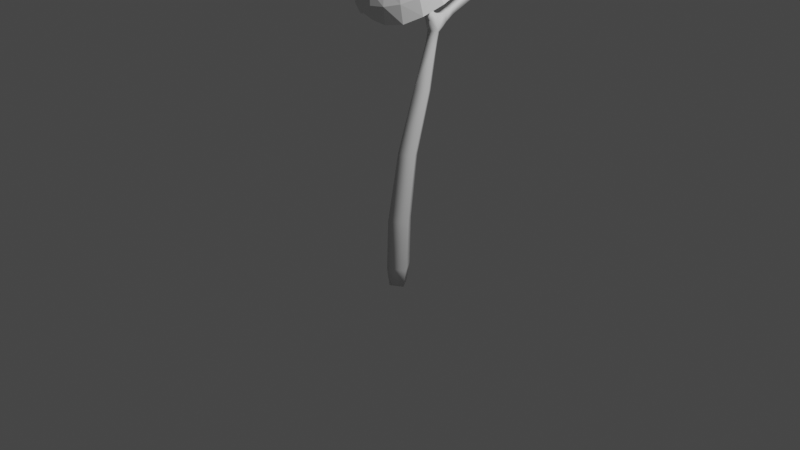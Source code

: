 # Source: tree4.blend  (saved by Blender 3.2.14; exported with 4.5.12 LTS)
import bpy
from mathutils import Matrix  # noqa: F401  (used for matrix-valued properties, if any)

bpy.ops.wm.read_factory_settings(use_empty=True)
scene = bpy.context.scene
scene.name = 'Scene'

# ---- collections
col_collection = bpy.data.collections.new('Collection'); scene.collection.children.link(col_collection)

# ---- materials (node trees are filled in below, after node groups)
mat_trunk = bpy.data.materials.new('Trunk')
mat_trunk.use_transparent_shadow = False
mat_leaves = bpy.data.materials.new('Leaves')
mat_leaves.use_transparent_shadow = False

# ---- material node trees
mat_trunk.use_nodes = True; mat_trunk.node_tree.nodes.clear()
_N = mat_trunk.node_tree.nodes; _L = mat_trunk.node_tree.links
n0 = _N.new('ShaderNodeBsdfPrincipled'); n0.name = 'Principled BSDF'; n0.location = (10, 300)
n0.distribution = 'GGX'
n0.subsurface_method = 'RANDOM_WALK_SKIN'
n0.inputs[3].default_value = 1.45
n0.inputs[27].default_value = (0.0, 0.0, 0.0, 1.0)
n0.inputs[28].default_value = 1.0
n1 = _N.new('ShaderNodeOutputMaterial'); n1.name = 'Material Output'; n1.location = (300, 300)
_L.new(n0.outputs[0], n1.inputs[0])
n1.is_active_output = True
mat_leaves.use_nodes = True; mat_leaves.node_tree.nodes.clear()
_N = mat_leaves.node_tree.nodes; _L = mat_leaves.node_tree.links
n0 = _N.new('ShaderNodeBsdfPrincipled'); n0.name = 'Principled BSDF'; n0.location = (10, 300)
n0.distribution = 'GGX'
n0.subsurface_method = 'RANDOM_WALK_SKIN'
n0.inputs[3].default_value = 1.45
n0.inputs[27].default_value = (0.0, 0.0, 0.0, 1.0)
n0.inputs[28].default_value = 1.0
n1 = _N.new('ShaderNodeOutputMaterial'); n1.name = 'Material Output'; n1.location = (300, 300)
_L.new(n0.outputs[0], n1.inputs[0])
n1.is_active_output = True

# ---- world
world_world = bpy.data.worlds.new('World'); scene.world = world_world
world_world.use_nodes = True; world_world.node_tree.nodes.clear()
_N = world_world.node_tree.nodes; _L = world_world.node_tree.links
n0 = _N.new('ShaderNodeOutputWorld'); n0.name = 'World Output'; n0.location = (300, 300)
n1 = _N.new('ShaderNodeBackground'); n1.name = 'Background'; n1.location = (10, 300)
n1.inputs[0].default_value = (0.05088, 0.05088, 0.05088, 1.0)
_L.new(n1.outputs[0], n0.inputs[0])
n0.is_active_output = True
world_world.color = (0.05088, 0.05088, 0.05088)
world_world.use_sun_shadow = False
world_world.sun_shadow_jitter_overblur = 0.0

# ---- cameras
cam_camera = bpy.data.cameras.new('Camera')
cam_camera.clip_end = 100.0
cam_camera.ortho_scale = 7.314

# ---- lights
light_light = bpy.data.lights.new('Light', 'POINT')
light_light.transmission_factor = 0.0
light_light.energy = 1000.0
light_light.shadow_soft_size = 0.1
light_light.shadow_maximum_resolution = 0.006
light_light.use_absolute_resolution = True

# ---- meshes
me_plane = bpy.data.meshes.new('Plane')
me_plane.from_pydata([(0.02442, 0.1403, -0.01566), (0.134, -0.01876, -0.002928), (-0.02569, -0.1278, 0.007478), (-0.1353, 0.03123, -0.005258), (0.02138, 0.2285, 0.6525), (0.1152, 0.09591, 0.6845), (-0.02138, 0.004815, 0.7064), (-0.1152, 0.1374, 0.6745), (0.01843, 0.4077, 1.278), (0.09929, 0.2948, 1.311), (-0.01843, 0.2172, 1.334), (-0.09929, 0.3301, 1.301), (0.01729, 0.148, 2.299), (-0.01729, 0.148, 2.299), (-0.01729, 0.174, 2.322), (0.01729, 0.174, 2.322), (-0.0175, 1.503, 2.574), (0.0175, 1.503, 2.574), (0.0175, 1.48, 2.6), (-0.0175, 1.48, 2.6), (0.3309, 2.059, 2.106), (0.3454, 2.045, 2.106), (0.3462, 2.045, 2.126), (0.3316, 2.06, 2.126), (-0.2038, 2.033, 2.074), (-0.1861, 2.044, 2.074), (-0.1876, 2.047, 2.095), (-0.2054, 2.036, 2.095), (0.008606, 0.09479, -0.7448), (0.0915, -0.0262, -0.7448), (-0.02947, -0.1091, -0.7423), (-0.1124, 0.01191, -0.7423), (0.01238, 0.4919, 1.724), (0.06667, 0.4154, 1.744), (-0.01238, 0.3629, 1.758), (-0.06667, 0.4394, 1.738), (0.009916, 0.5297, 1.838), (0.0662, 0.446, 1.874), (-0.009916, 0.3833, 1.877), (-0.06649, 0.4726, 1.867), (-0.03953, 0.5858, 1.932), (0.04223, 0.5811, 1.936), (0.03702, 0.5557, 2.028), (-0.04405, 0.5465, 2.016), (-0.03675, 0.6852, 1.994), (0.03675, 0.6852, 1.994), (0.03675, 0.656, 2.061), (-0.03675, 0.656, 2.061), (-0.04206, 1.012, 2.128), (0.04206, 1.012, 2.128), (0.03698, 0.9636, 2.201), (-0.03698, 0.9636, 2.201), (0.03607, 0.374, 1.99), (-0.03895, 0.3795, 1.991), (-0.0341, 0.4361, 2.058), (0.04105, 0.4392, 2.043), (0.03062, 0.3223, 2.079), (-0.03062, 0.3223, 2.079), (-0.03062, 0.3684, 2.12), (0.03062, 0.3684, 2.12), (0.02433, 0.177, 2.255), (-0.02433, 0.177, 2.255), (-0.02433, 0.2136, 2.287), (0.02433, 0.2136, 2.287), (-0.03517, 1.175, 2.144), (0.03517, 1.175, 2.144), (0.04277, 1.185, 2.234), (-0.04277, 1.185, 2.234), (-0.0333, 1.287, 2.145), (0.0333, 1.287, 2.145), (0.03327, 1.292, 2.211), (-0.03327, 1.292, 2.211), (-0.03323, 1.636, 2.121), (0.0258, 1.653, 2.114), (0.03702, 1.652, 2.177), (-0.02787, 1.654, 2.176), (0.03474, 1.114, 2.297), (-0.03474, 1.114, 2.297), (-0.03233, 1.246, 2.319), (0.03233, 1.246, 2.319), (0.0323, 1.202, 2.367), (-0.0323, 1.202, 2.367), (-0.0245, 1.469, 2.534), (0.0245, 1.469, 2.534), (0.0245, 1.436, 2.57), (-0.0245, 1.436, 2.57), (0.03856, 1.776, 2.108), (0.07331, 1.752, 2.111), (0.08241, 1.749, 2.161), (0.03297, 1.78, 2.168), (0.0925, 1.833, 2.112), (0.123, 1.803, 2.112), (0.1246, 1.805, 2.155), (0.09413, 1.835, 2.155), (0.3053, 2.039, 2.103), (0.3257, 2.019, 2.103), (0.3268, 2.02, 2.132), (0.3064, 2.04, 2.132), (-0.05597, 1.748, 2.106), (-0.00734, 1.773, 2.102), (-0.0125, 1.778, 2.16), (-0.05886, 1.77, 2.156), (-0.09275, 1.825, 2.099), (-0.05726, 1.846, 2.099), (-0.06037, 1.852, 2.14), (-0.09586, 1.831, 2.14), (-0.1903, 2.002, 2.075), (-0.1651, 2.017, 2.075), (-0.1673, 2.021, 2.104), (-0.1925, 2.006, 2.104), (0.0178, 0.1307, -0.5424), (0.1283, -0.0306, -0.5424), (-0.03297, -0.1411, -0.5391), (-0.1435, 0.02021, -0.5391), (0.05014, 2.283, 1.965), (-0.01699, 2.134, 1.928), (-0.0789, 2.37, 1.934), (0.1286, 2.53, 2.188), (0.2961, 2.501, 2.206), (0.1328, 2.649, 2.049), (0.274, 2.596, 2.071), (-0.03265, 2.264, 2.409), (0.1385, 2.387, 2.302), (-0.03159, 2.402, 2.284), (0.2594, 2.546, 1.933), (0.3669, 2.468, 1.993), (0.2423, 2.346, 2.037), (0.3752, 2.517, 2.071), (0.3153, 2.365, 2.302), (0.4747, 2.323, 2.239), (0.1607, 2.199, 2.012), (0.434, 2.442, 2.163), (0.4499, 2.373, 2.054), (0.5219, 2.268, 2.113), (0.3338, 2.267, 2.089), (0.1464, 2.244, 2.407), (0.2608, 2.119, 2.069), (0.5656, 2.122, 2.153), (0.5018, 2.098, 2.101), (0.4248, 2.185, 2.111), (0.3704, 2.044, 2.098), (0.4801, 2.167, 2.29), (0.3211, 2.209, 2.368), (0.316, 2.048, 2.42), (0.5803, 1.964, 2.18), (0.4464, 1.847, 2.353), (0.5367, 1.804, 2.22), (-0.03959, 2.1, 2.489), (0.1428, 2.083, 2.479), (0.2258, 1.973, 2.023), (0.05605, 1.893, 1.939), (0.1132, 2.045, 1.954), (0.2791, 1.8, 2.113), (0.1758, 1.829, 2.009), (0.3318, 1.917, 2.112), (0.4455, 1.654, 2.254), (0.3783, 1.717, 2.186), (0.254, 1.725, 2.448), (0.3845, 1.69, 2.359), (0.1292, 1.728, 2.088), (0.2581, 1.622, 2.216), (0.1021, 1.636, 2.176), (-0.004372, 1.801, 2.048), (0.2019, 1.607, 2.423), (0.2701, 1.541, 2.349), (-0.2063, 2.261, 2.372), (0.2907, 1.541, 2.269), (0.08872, 1.431, 2.325), (0.0983, 1.517, 2.237), (0.06927, 1.576, 2.434), (-0.0415, 1.692, 2.15), (-0.07137, 1.549, 2.213), (-0.1384, 1.885, 2.024), (-0.09837, 1.407, 2.292), (-0.09246, 1.569, 2.425), (-0.1782, 1.776, 2.143), (-0.2235, 1.621, 2.205), (-0.2148, 2.101, 2.448), (-0.2248, 1.93, 2.482), (-0.07148, 1.744, 2.497), (-0.05315, 1.923, 2.517), (-0.2364, 1.757, 2.472), (-0.2567, 1.589, 2.407), (-0.4038, 1.649, 2.371), (-0.3198, 1.866, 2.118), (-0.3603, 1.718, 2.193), (-0.4227, 1.554, 2.236), (-0.3904, 1.939, 2.433), (-0.3904, 1.789, 2.441), (-0.5289, 1.66, 2.204), (-0.3802, 2.089, 2.383), (-0.5675, 1.948, 2.369), (-0.5108, 1.817, 2.4), (-0.4943, 1.806, 2.131), (-0.5486, 2.072, 2.323), (-0.2812, 1.965, 1.997), (-0.0845, 1.991, 1.921), (-0.4325, 2.035, 1.935), (-0.4747, 1.932, 2.046), (-0.6806, 2.119, 2.115), (-0.6707, 1.982, 2.2), (-0.6396, 1.961, 1.943), (-0.6409, 1.846, 2.057), (-0.3715, 2.235, 2.301), (-0.545, 2.209, 2.244), (-0.5321, 2.352, 2.145), (-0.6563, 2.249, 2.01), (-0.2255, 2.085, 1.924), (-0.3648, 2.166, 1.887), (-0.5925, 2.097, 1.838), (-0.5896, 2.353, 1.9), (-0.475, 2.249, 1.826), (-0.3623, 2.38, 2.196), (-0.5081, 2.489, 1.99), (-0.4067, 2.409, 1.805), (-0.2947, 2.321, 1.902), (-0.3591, 2.534, 2.074), (-0.196, 2.548, 2.124), (-0.3424, 2.601, 1.871), (-0.1874, 2.663, 1.978), (-0.1282, 2.608, 1.824), (-0.1537, 2.223, 1.916), (-0.208, 2.466, 1.875), (-0.02701, 2.667, 2.021), (0.1324, 2.617, 1.886), (-0.00619, 2.664, 1.899), (0.01205, 2.511, 1.919), (-0.2799, 1.456, 2.264), (-0.5286, 1.734, 2.325), (0.09732, 1.739, 2.489), (-0.6196, 1.839, 2.268), (0.295, 1.886, 2.451), (0.1252, 1.912, 2.508), (0.1367, 2.428, 1.977), (-0.6125, 1.773, 2.178), (-0.03346, 2.544, 2.158), (-0.1975, 2.398, 2.246), (0.4896, 1.983, 2.118), (0.4698, 2.005, 2.32), (0.2278, 1.709, 2.127), (0.4745, 1.826, 2.122), (-0.3567, 1.191, 2.513), (-0.4607, 1.214, 2.537), (-0.3287, 1.324, 2.54), (-0.3549, 1.09, 2.636), (-0.2228, 1.065, 2.656), (-0.2451, 1.187, 2.689), (-0.2105, 1.278, 2.464), (-0.08928, 1.234, 2.392), (-0.04696, 1.36, 2.36), (-0.3925, 1.206, 2.657), (-0.2673, 1.303, 2.706), (-0.4006, 1.343, 2.672), (-0.4498, 1.366, 2.552), (-0.1654, 1.405, 2.453), (-0.1161, 1.178, 2.724), (-0.1408, 1.305, 2.745), (-0.2579, 1.402, 2.715), (-0.1675, 1.425, 2.73), (-0.2805, 1.463, 2.532), (-0.3275, 1.476, 2.673), (-0.3849, 1.515, 2.561), (-0.01345, 1.321, 2.765), (0.008291, 1.185, 2.736), (-0.2487, 1.608, 2.485), (-0.1112, 1.526, 2.449), (0.009796, 1.487, 2.382), (-0.139, 1.666, 2.603), (-0.16, 1.701, 2.475), (0.03934, 1.738, 2.488), (-0.03657, 1.636, 2.459), (-0.09025, 1.571, 2.693), (-0.0457, 1.453, 2.748), (-0.05153, 1.729, 2.528), (-0.0219, 1.688, 2.603), (0.0743, 1.594, 2.445), (0.1453, 1.715, 2.484), (0.08224, 1.47, 2.733), (0.03065, 1.589, 2.685), (0.1882, 1.546, 2.443), (0.2038, 1.483, 2.677), (0.1446, 1.591, 2.647), (0.1649, 1.679, 2.553), (0.2432, 1.607, 2.564), (0.1162, 1.338, 2.744), (0.2664, 1.648, 2.45), (0.3091, 1.502, 2.585), (0.2642, 1.398, 2.462), (0.2734, 1.489, 2.442), (0.3558, 1.373, 2.601), (0.3669, 1.526, 2.45), (0.372, 1.232, 2.603), (0.4068, 1.38, 2.458), (0.3859, 1.245, 2.467), (0.09164, 1.319, 2.419), (0.2312, 1.279, 2.476), (0.1922, 1.159, 2.452), (0.05271, 1.203, 2.398), (0.2775, 0.9703, 2.52), (0.3462, 1.115, 2.433), (0.3544, 1.09, 2.567), (0.2673, 1.098, 2.662), (0.134, 1.204, 2.717), (0.142, 1.078, 2.671), (0.2731, 1.001, 2.391), (0.1355, 1.059, 2.395), (0.2473, 0.9931, 2.616), (0.174, 0.895, 2.508), (0.184, 0.9077, 2.396), (0.05227, 0.8467, 2.481), (0.06432, 0.9481, 2.364), (0.1552, 0.9552, 2.624), (0.02074, 1.056, 2.671), (-0.08139, 0.8417, 2.47), (-0.05363, 0.9508, 2.416), (0.000605, 1.081, 2.403), (-0.1009, 1.048, 2.664), (-0.09556, 0.9063, 2.606), (-0.2199, 0.8774, 2.524), (-0.1838, 0.9592, 2.442), (-0.1267, 1.102, 2.445), (-0.3081, 0.9904, 2.468), (-0.2457, 1.141, 2.486), (-0.2155, 0.9473, 2.613), (-0.3109, 0.9918, 2.609), (-0.3454, 0.9595, 2.547), (-0.418, 1.073, 2.556), (-0.3862, 1.086, 2.479), (0.2403, 1.354, 2.686), (0.265, 1.222, 2.689), (-0.2099, 1.535, 2.681), (-0.2607, 1.614, 2.597), (0.08706, 1.683, 2.589), (0.03295, 0.9245, 2.614), (0.1313, 1.435, 2.438), (-0.1502, 0.4625, 2.664), (-0.1302, 0.6282, 2.687), (-0.3048, 0.4694, 2.632), (-0.2919, 0.6371, 2.655), (-0.1791, 0.4581, 2.305), (-0.2779, 0.5585, 2.426), (-0.02413, 0.4853, 2.395), (-0.2436, 0.7496, 2.522), (-0.1075, 0.7204, 2.604), (-0.129, 0.605, 2.485), (0.04021, 0.582, 2.679), (0.02964, 0.6806, 2.541), (-0.09427, 0.3626, 2.174), (0.06563, 0.3981, 2.261), (0.009292, 0.4276, 2.666), (-0.1711, 0.3069, 2.649), (-0.01187, 0.2764, 2.651), (0.1459, 0.5751, 2.48), (0.1994, 0.5183, 2.601), (0.1616, 0.3757, 2.613), (0.1354, 0.2237, 2.601), (0.2112, 0.4411, 2.365), (0.4032, 0.3597, 2.326), (0.2697, 0.3026, 2.274), (0.2905, 0.3331, 2.519), (0.2577, 0.1736, 2.505), (0.3759, 0.2772, 2.426), (0.3567, 0.1429, 2.388), (0.4044, 0.1792, 2.253), (0.09023, 0.08382, 2.563), (0.1956, 0.02654, 2.46), (0.2828, -0.01325, 2.326), (0.2954, 0.1981, 2.235), (0.2105, 0.1091, 2.185), (0.1411, 0.2672, 2.175), (-0.07271, 0.04704, 2.568), (0.003864, -0.0187, 2.513), (-0.03729, 0.1455, 2.617), (-0.196, 0.1656, 2.616), (0.3352, -0.01283, 2.162), (0.1973, -0.1358, 2.083), (0.08014, 0.03296, 2.152), (-0.1846, 0.03229, 2.545), (-0.1188, -0.0695, 2.469), (-0.04692, -0.1527, 2.364), (-0.1884, -0.1963, 2.343), (0.0109, -0.2074, 2.224), (-0.1432, -0.2337, 2.21), (-0.1701, 0.1287, 2.173), (-0.07654, -0.03158, 2.157), (0.01965, -0.1959, 2.052), (-0.1369, -0.2089, 2.073), (-0.2543, -0.09308, 2.435), (-0.3112, 0.03339, 2.5), (-0.3321, -0.2087, 2.316), (-0.3907, -0.0995, 2.393), (-0.4325, -0.1699, 2.269), (-0.424, -0.1681, 2.167), (-0.3845, -0.1372, 2.067), (-0.292, -0.2284, 2.193), (-0.4478, 0.0332, 2.439), (-0.4847, -0.007207, 2.06), (-0.2435, -0.08136, 2.146), (-0.339, 0.0624, 2.157), (-0.5152, -0.09154, 2.321), (-0.3349, 0.1705, 2.561), (-0.5454, -0.06671, 2.179), (-0.6411, 0.06306, 2.21), (-0.5689, 0.1457, 2.072), (-0.4058, 0.2116, 2.131), (-0.2485, 0.2803, 2.174), (-0.5902, 0.0266, 2.366), (-0.4773, 0.1722, 2.485), (-0.6322, 0.1713, 2.411), (-0.6315, 0.2909, 2.134), (-0.4784, 0.3212, 2.224), (-0.4773, 0.3116, 2.536), (-0.635, 0.3223, 2.463), (-0.6971, 0.2127, 2.264), (-0.6964, 0.37, 2.325), (-0.6496, 0.4161, 2.225), (-0.323, 0.3138, 2.6), (-0.5428, 0.439, 2.305), (-0.3317, 0.3995, 2.263), (-0.459, 0.4559, 2.582), (-0.6152, 0.4709, 2.506), (-0.6348, 0.5379, 2.357), (-0.5213, 0.639, 2.413), (-0.4168, 0.5009, 2.374), (-0.5456, 0.5929, 2.52), (-0.39, 0.7098, 2.474), (-0.4362, 0.6133, 2.607), (0.1584, -0.1327, 2.262), (0.08776, -0.08678, 2.407), (-0.01289, 0.2011, 2.16), (0.3329, 0.4906, 2.451), (-0.2735, -0.2001, 2.107)], [], [(46, 42, 41, 45), (81, 78, 67, 77), (3, 7, 4, 0), (2, 6, 7, 3), (37, 38, 34, 33), (56, 57, 53, 52), (40, 41, 36), (59, 56, 52, 55), (41, 37, 36), (71, 68, 64, 67), (1, 5, 6, 2), (68, 69, 65, 64), (53, 39, 38), (52, 37, 55), (111, 110, 0, 1), (44, 45, 41, 40), (35, 39, 36, 32), (113, 31, 30, 112), (112, 111, 1, 2), (1, 0, 4, 5), (32, 36, 37, 33), (113, 112, 2, 3), (64, 48, 67), (44, 47, 51, 48), (46, 50, 51, 47), (65, 49, 48, 64), (49, 65, 66), (77, 67, 48, 51), (110, 113, 3, 0), (101, 75, 100), (99, 72, 98), (91, 92, 88, 87), (45, 49, 50, 46), (7, 6, 10, 11), (110, 28, 31, 113), (30, 31, 28, 29), (24, 25, 107, 106), (25, 24, 27, 26), (25, 26, 108, 107), (21, 22, 96, 95), (20, 23, 22, 21), (41, 42, 37), (102, 103, 99, 98), (79, 80, 76, 66), (58, 59, 55, 54), (49, 66, 76, 50), (43, 54, 55, 42), (112, 30, 29, 111), (12, 13, 61, 60), (105, 101, 100, 104), (80, 81, 77, 76), (18, 19, 85, 84), (72, 73, 69, 68), (50, 76, 77, 51), (93, 90, 86, 89), (19, 16, 82, 85), (103, 104, 100, 99), (16, 17, 83, 82), (90, 91, 87, 86), (15, 12, 60, 63), (14, 15, 63, 62), (17, 16, 19, 18), (13, 14, 62, 61), (57, 58, 54, 53), (13, 12, 15, 14), (39, 43, 40), (54, 43, 39), (74, 73, 87, 88), (86, 87, 73), (8, 11, 35, 32), (102, 98, 101, 105), (9, 5, 4, 8), (8, 4, 7, 11), (6, 5, 9, 10), (10, 9, 33, 34), (9, 8, 32, 33), (11, 10, 34, 35), (53, 54, 39), (89, 74, 88), (42, 55, 37), (22, 23, 97, 96), (44, 48, 49, 45), (39, 40, 36), (59, 58, 62, 63), (57, 56, 60, 61), (27, 24, 106, 109), (58, 57, 61, 62), (56, 59, 63, 60), (66, 70, 71, 67), (68, 71, 75, 72), (70, 66, 65, 69), (79, 66, 67, 78), (78, 81, 85, 82), (70, 69, 73, 74), (71, 70, 74, 75), (92, 93, 89, 88), (80, 79, 83, 84), (79, 78, 82, 83), (81, 80, 84, 85), (111, 29, 28, 110), (47, 43, 42, 46), (89, 86, 99, 100), (90, 93, 97, 94), (93, 92, 96, 97), (91, 90, 94, 95), (92, 91, 95, 96), (17, 18, 84, 83), (20, 21, 95, 94), (102, 105, 109, 106), (104, 103, 107, 108), (103, 102, 106, 107), (105, 104, 108, 109), (26, 27, 109, 108), (23, 20, 94, 97), (44, 40, 43, 47), (38, 39, 35, 34), (72, 75, 101, 98), (75, 74, 89, 100), (86, 73, 72, 99), (52, 53, 38), (37, 52, 38), (116, 114, 115, 221), (115, 114, 130, 151), (116, 222, 220, 226), (233, 114, 116, 226), (117, 235, 123, 122), (223, 235, 117, 119), (119, 117, 118, 120), (118, 117, 122, 128), (127, 120, 118, 131), (118, 128, 129, 131), (124, 224, 119, 120), (120, 127, 125, 124), (122, 123, 121, 135), (121, 147, 148, 135), (165, 121, 123, 236), (123, 235, 217, 236), (124, 125, 126, 233), (226, 224, 124, 233), (125, 127, 131, 132), (126, 125, 132, 134), (126, 134, 136, 130), (128, 122, 135, 142), (132, 131, 129, 133), (137, 133, 129, 141), (129, 128, 142, 141), (130, 114, 233, 126), (134, 132, 133, 139), (133, 137, 138, 139), (134, 139, 140, 136), (151, 130, 136, 149), (140, 139, 138, 237), (138, 137, 144, 237), (140, 154, 149, 136), (240, 154, 140, 237), (141, 142, 143, 238), (144, 137, 141, 238), (148, 143, 142, 135), (143, 231, 145, 238), (232, 231, 143, 148), (145, 146, 144, 238), (155, 146, 145, 158), (157, 158, 145, 231), (237, 144, 146, 240), (147, 121, 165, 177), (147, 177, 178, 180), (147, 180, 232, 148), (150, 151, 149, 153), (172, 196, 150, 162), (196, 115, 151, 150), (152, 156, 160, 239), (154, 152, 153, 149), (153, 159, 162, 150), (153, 152, 239, 159), (156, 152, 154, 240), (240, 146, 155, 156), (166, 160, 156, 155), (169, 163, 157, 229), (157, 231, 232, 229), (163, 164, 158, 157), (158, 164, 166, 155), (160, 161, 159, 239), (170, 162, 159, 161), (160, 166, 168, 161), (171, 170, 161, 168), (167, 164, 163, 169), (190, 177, 165, 203), (165, 236, 212, 203), (166, 164, 167, 168), (167, 173, 171, 168), (169, 174, 173, 167), (169, 229, 179, 174), (172, 162, 170, 175), (171, 176, 175, 170), (171, 173, 227, 176), (172, 175, 184, 195), (227, 173, 174, 182), (176, 185, 184, 175), (186, 185, 176, 227), (177, 190, 187, 178), (179, 180, 178, 181), (179, 181, 182, 174), (179, 229, 232, 180), (183, 182, 181, 188), (187, 188, 181, 178), (189, 186, 183, 228), (227, 182, 183, 186), (184, 185, 193, 198), (185, 186, 189, 193), (187, 191, 192, 188), (194, 191, 187, 190), (228, 183, 188, 192), (230, 234, 189, 228), (190, 203, 204, 194), (200, 230, 191, 194), (191, 230, 228, 192), (234, 202, 193, 189), (199, 200, 194, 204), (196, 172, 195, 207), (198, 197, 195, 184), (196, 207, 221, 115), (197, 198, 201, 209), (197, 208, 207, 195), (202, 201, 198, 193), (202, 200, 199, 201), (209, 201, 199, 206), (202, 234, 230, 200), (204, 205, 206, 199), (212, 205, 204, 203), (210, 206, 205, 213), (215, 221, 207, 208), (209, 211, 208, 197), (210, 211, 209, 206), (214, 211, 210, 213), (211, 214, 215, 208), (213, 205, 212, 216), (217, 216, 212, 236), (218, 214, 213, 216), (218, 222, 215, 214), (217, 219, 218, 216), (223, 219, 217, 235), (218, 219, 220, 222), (220, 219, 223, 225), (220, 225, 224, 226), (222, 116, 221, 215), (223, 119, 224, 225), (241, 243, 247, 322), (243, 241, 242, 253), (327, 326, 242, 241), (243, 259, 254, 247), (261, 259, 243, 253), (244, 245, 246, 250), (245, 316, 255, 246), (324, 323, 245, 244), (246, 255, 256, 251), (249, 248, 247, 254), (322, 247, 248, 320), (297, 248, 249, 294), (334, 294, 249, 266), (250, 246, 251, 252), (250, 252, 253, 242), (326, 244, 250, 242), (252, 251, 257, 260), (260, 261, 253, 252), (254, 265, 266, 249), (256, 258, 257, 251), (263, 262, 256, 255), (260, 257, 258, 330), (258, 256, 262, 272), (258, 272, 271, 330), (265, 254, 259, 264), (331, 261, 260, 330), (264, 259, 261, 331), (262, 284, 277, 272), (284, 262, 263, 302), (263, 312, 303, 302), (263, 255, 316, 312), (267, 268, 264, 331), (265, 264, 268, 270), (266, 265, 270, 275), (266, 275, 279, 334), (273, 268, 267, 274), (269, 270, 268, 273), (269, 273, 274, 332), (269, 276, 275, 270), (274, 267, 271, 278), (277, 278, 271, 272), (331, 330, 271, 267), (279, 275, 276, 285), (283, 285, 276, 282), (276, 269, 332, 282), (280, 281, 278, 277), (278, 281, 332, 274), (279, 288, 287, 334), (279, 285, 290, 288), (280, 277, 284, 328), (281, 283, 282, 332), (286, 283, 281, 280), (290, 285, 283, 286), (328, 289, 286, 280), (287, 292, 293, 295), (287, 295, 294, 334), (288, 290, 292, 287), (290, 286, 289, 292), (289, 328, 329, 291), (292, 289, 291, 293), (291, 329, 301, 300), (293, 299, 296, 295), (293, 291, 300, 299), (294, 295, 296, 297), (304, 305, 296, 299), (297, 296, 305, 315), (297, 315, 320, 248), (299, 300, 298, 304), (301, 306, 298, 300), (298, 307, 308, 304), (311, 307, 298, 306), (302, 303, 301, 329), (302, 329, 328, 284), (306, 301, 303, 311), (305, 304, 308, 310), (314, 315, 305, 310), (309, 310, 308, 307), (309, 307, 311, 333), (309, 313, 314, 310), (309, 333, 317, 313), (311, 303, 312, 333), (312, 316, 317, 333), (318, 319, 314, 313), (315, 314, 319, 320), (316, 245, 323, 317), (317, 323, 318, 313), (321, 319, 318, 325), (324, 325, 318, 323), (319, 321, 322, 320), (327, 241, 322, 321), (326, 325, 324, 244), (325, 326, 327, 321), (337, 335, 336, 338), (342, 338, 336, 343), (336, 345, 346, 343), (349, 345, 336, 335), (337, 416, 350, 335), (337, 419, 411, 416), (426, 419, 337, 338), (341, 339, 340, 344), (340, 425, 342, 344), (418, 423, 340, 339), (347, 339, 341, 348), (356, 348, 341, 352), (426, 338, 342, 425), (344, 342, 343, 346), (352, 341, 344, 346), (352, 346, 345, 353), (369, 429, 347, 348), (347, 405, 418, 339), (348, 356, 358, 369), (350, 351, 349, 335), (353, 345, 349, 354), (355, 354, 349, 351), (364, 355, 351, 372), (351, 350, 373, 372), (352, 353, 430, 356), (354, 359, 430, 353), (359, 354, 355, 360), (355, 364, 365, 360), (357, 358, 356, 430), (357, 361, 362, 363), (367, 358, 357, 363), (358, 367, 368, 369), (361, 359, 360, 362), (360, 365, 366, 362), (361, 357, 430, 359), (374, 363, 362, 366), (365, 364, 371, 428), (366, 365, 428, 427), (367, 363, 374, 368), (429, 369, 368, 376), (370, 372, 373, 377), (370, 377, 378, 371), (372, 370, 371, 364), (371, 378, 379, 428), (416, 400, 373, 350), (374, 375, 376, 368), (374, 366, 427, 375), (375, 427, 381, 385), (375, 385, 384, 376), (376, 384, 383, 429), (377, 388, 387, 378), (400, 388, 377, 373), (379, 378, 387, 380), (427, 428, 379, 381), (381, 379, 380, 382), (394, 382, 380, 389), (385, 381, 382, 386), (397, 398, 383, 384), (397, 384, 385, 386), (393, 397, 386, 431), (386, 382, 394, 431), (389, 380, 387, 390), (395, 390, 387, 388), (389, 391, 392, 394), (391, 389, 390, 399), (392, 391, 399, 401), (394, 392, 393, 431), (393, 392, 401, 396), (399, 390, 395, 406), (395, 388, 400, 407), (397, 393, 396, 398), (396, 401, 402, 403), (398, 396, 403, 404), (398, 404, 405, 383), (399, 406, 402, 401), (400, 416, 411, 407), (402, 406, 408, 413), (409, 403, 402, 413), (404, 403, 409, 410), (405, 404, 410, 418), (429, 383, 405, 347), (406, 395, 407, 408), (408, 407, 411, 412), (409, 413, 414, 415), (417, 410, 409, 415), (413, 408, 412, 414), (412, 411, 419, 420), (414, 412, 420, 421), (415, 414, 421, 417), (418, 410, 417, 423), (424, 420, 419, 426), (421, 422, 423, 417), (421, 420, 424, 422), (423, 422, 425, 340), (425, 422, 424, 426)])
me_plane.polygons.foreach_set('use_smooth', [1, 1, 1, 1, 1, 1, 1, 1, 1, 1, 1, 1, 1, 1, 1, 1, 1, 1, 1, 1, 1, 1, 1, 1, 1, 1, 1, 1, 1, 1, 1, 1, 1, 1, 1, 1, 1, 1, 1, 1, 1, 1, 1, 1, 1, 1, 1, 1, 1, 1, 1, 1, 1, 1, 1, 1, 1, 1, 1, 1, 1, 1, 1, 1, 1, 1, 1, 1, 1, 1, 1, 1, 1, 1, 1, 1, 1, 1, 1, 1, 1, 1, 1, 1, 1, 1, 1, 1, 1, 1, 1, 1, 1, 1, 1, 1, 1, 1, 1, 1, 1, 1, 1, 1, 1, 1, 1, 1, 1, 1, 1, 1, 1, 1, 1, 1, 1, 1, 1, 1, 1, 0, 0, 0, 0, 0, 0, 0, 0, 0, 0, 0, 0, 0, 0, 0, 0, 0, 0, 0, 0, 0, 0, 0, 0, 0, 0, 0, 0, 0, 0, 0, 0, 0, 0, 0, 0, 0, 0, 0, 0, 0, 0, 0, 0, 0, 0, 0, 0, 0, 0, 0, 0, 0, 0, 0, 0, 0, 0, 0, 0, 0, 0, 0, 0, 0, 0, 0, 0, 0, 0, 0, 0, 0, 0, 0, 0, 0, 0, 0, 0, 0, 0, 0, 0, 0, 0, 0, 0, 0, 0, 0, 0, 0, 0, 0, 0, 0, 0, 0, 0, 0, 0, 0, 0, 0, 0, 0, 0, 0, 0, 0, 0, 0, 0, 0, 0, 0, 0, 0, 0, 0, 0, 0, 0, 0, 0, 0, 0, 0, 0, 0, 0, 0, 0, 0, 0, 0, 0, 0, 0, 0, 0, 0, 0, 0, 0, 0, 0, 0, 0, 0, 0, 0, 0, 0, 0, 0, 0, 0, 0, 0, 0, 0, 0, 0, 0, 0, 0, 0, 0, 0, 0, 0, 0, 0, 0, 0, 0, 0, 0, 0, 0, 0, 0, 0, 0, 0, 0, 0, 0, 0, 0, 0, 0, 0, 0, 0, 0, 0, 0, 0, 0, 0, 0, 0, 0, 0, 0, 0, 0, 0, 0, 0, 0, 0, 0, 0, 0, 0, 0, 0, 0, 0, 0, 0, 0, 0, 0, 0, 0, 0, 0, 0, 0, 0, 0, 0, 0, 0, 0, 0, 0, 0, 0, 0, 0, 0, 0, 0, 0, 0, 0, 0, 0, 0, 0, 0, 0, 0, 0, 0, 0, 0, 0, 0, 0, 0, 0, 0, 0, 0, 0, 0, 0, 0, 0, 0, 0, 0, 0, 0, 0, 0, 0, 0, 0, 0, 0, 0, 0, 0, 0, 0, 0, 0, 0, 0, 0, 0, 0, 0, 0, 0, 0, 0, 0, 0, 0, 0, 0, 0, 0])
me_plane.polygons.foreach_set('material_index', [0, 0, 0, 0, 0, 0, 0, 0, 0, 0, 0, 0, 0, 0, 0, 0, 0, 0, 0, 0, 0, 0, 0, 0, 0, 0, 0, 0, 0, 0, 0, 0, 0, 0, 0, 0, 0, 0, 0, 0, 0, 0, 0, 0, 0, 0, 0, 0, 0, 0, 0, 0, 0, 0, 0, 0, 0, 0, 0, 0, 0, 0, 0, 0, 0, 0, 0, 0, 0, 0, 0, 0, 0, 0, 0, 0, 0, 0, 0, 0, 0, 0, 0, 0, 0, 0, 0, 0, 0, 0, 0, 0, 0, 0, 0, 0, 0, 0, 0, 0, 0, 0, 0, 0, 0, 0, 0, 0, 0, 0, 0, 0, 0, 0, 0, 0, 0, 0, 0, 0, 0, 1, 1, 1, 1, 1, 1, 1, 1, 1, 1, 1, 1, 1, 1, 1, 1, 1, 1, 1, 1, 1, 1, 1, 1, 1, 1, 1, 1, 1, 1, 1, 1, 1, 1, 1, 1, 1, 1, 1, 1, 1, 1, 1, 1, 1, 1, 1, 1, 1, 1, 1, 1, 1, 1, 1, 1, 1, 1, 1, 1, 1, 1, 1, 1, 1, 1, 1, 1, 1, 1, 1, 1, 1, 1, 1, 1, 1, 1, 1, 1, 1, 1, 1, 1, 1, 1, 1, 1, 1, 1, 1, 1, 1, 1, 1, 1, 1, 1, 1, 1, 1, 1, 1, 1, 1, 1, 1, 1, 1, 1, 1, 1, 1, 1, 1, 1, 1, 1, 1, 1, 1, 1, 1, 1, 1, 1, 1, 1, 1, 1, 1, 1, 1, 1, 1, 1, 1, 1, 1, 1, 1, 1, 1, 1, 1, 1, 1, 1, 1, 1, 1, 1, 1, 1, 1, 1, 1, 1, 1, 1, 1, 1, 1, 1, 1, 1, 1, 1, 1, 1, 1, 1, 1, 1, 1, 1, 1, 1, 1, 1, 1, 1, 1, 1, 1, 1, 1, 1, 1, 1, 1, 1, 1, 1, 1, 1, 1, 1, 1, 1, 1, 1, 1, 1, 1, 1, 1, 1, 1, 1, 1, 1, 1, 1, 1, 1, 1, 1, 1, 1, 1, 1, 1, 1, 1, 1, 1, 1, 1, 1, 1, 1, 1, 1, 1, 1, 1, 1, 1, 1, 1, 1, 1, 1, 1, 1, 1, 1, 1, 1, 1, 1, 1, 1, 1, 1, 1, 1, 1, 1, 1, 1, 1, 1, 1, 1, 1, 1, 1, 1, 1, 1, 1, 1, 1, 1, 1, 1, 1, 1, 1, 1, 1, 1, 1, 1, 1, 1, 1, 1, 1, 1, 1, 1, 1, 1, 1, 1, 1, 1, 1, 1, 1, 1, 1, 1, 1, 1, 1, 1, 1, 1])
_uv = me_plane.uv_layers.new(name='UVMap')
_uv.uv.foreach_set('vector', [0.4493, 0.3325, 0.4475, 0.29, 0.4854, 0.2859, 0.4789, 0.3327, 0.3922, 0.09283, 0.3603, 0.09318, 0.3526, 0.04255, 0.3959, 0.0397, 0.07488, 0.311, 0.07088, 0.57, 0.007161, 0.5699, 5.412e-05, 0.3075, 0.1466, 0.3144, 0.1325, 0.5724, 0.07088, 0.57, 0.07488, 0.311, 0.2988, 0.9056, 0.2603, 0.8959, 0.2664, 0.8483, 0.3043, 0.852, 0.3235, 0.6814, 0.2938, 0.6903, 0.2726, 0.6417, 0.3085, 0.6306, 0.3164, 0.5202, 0.3442, 0.521, 0.3318, 0.5582, 0.3553, 0.677, 0.3235, 0.6814, 0.3085, 0.6306, 0.3491, 0.624, 0.3423, 0.9473, 0.2988, 0.9056, 0.3418, 0.9022, 0.58, 0.8165, 0.5482, 0.8136, 0.5518, 0.7608, 0.5926, 0.7677, 0.2175, 0.3187, 0.1942, 0.577, 0.1325, 0.5724, 0.1466, 0.3144, 0.5482, 0.8136, 0.5157, 0.8122, 0.5196, 0.7585, 0.5518, 0.7608, 0.4422, 0.9407, 0.3942, 0.9055, 0.4339, 0.898, 0.2577, 0.9439, 0.2988, 0.9056, 0.2769, 0.9704, 0.2193, 0.1307, 0.293, 0.1151, 0.293, 0.3234, 0.2175, 0.3187, 0.3173, 0.4805, 0.3423, 0.4806, 0.3442, 0.521, 0.3164, 0.5202, 0.3923, 0.8546, 0.3942, 0.9055, 0.3565, 0.9003, 0.3564, 0.8555, 0.09145, 0.12, 0.1095, 0.04448, 0.1667, 0.05601, 0.1569, 0.1285, 0.1569, 0.1285, 0.2193, 0.1307, 0.2175, 0.3187, 0.1466, 0.3144, 0.2175, 0.3187, 0.293, 0.3234, 0.2571, 0.5836, 0.1942, 0.577, 0.3421, 0.8548, 0.3418, 0.9022, 0.2988, 0.9056, 0.3043, 0.852, 0.09145, 0.12, 0.1569, 0.1285, 0.1466, 0.3144, 0.07488, 0.311, 0.3595, 0.5387, 0.3862, 0.4787, 0.389, 0.5601, 0.3894, 0.3349, 0.419, 0.3334, 0.4223, 0.4747, 0.3862, 0.4787, 0.4493, 0.3325, 0.4531, 0.4739, 0.4223, 0.4747, 0.419, 0.3334, 0.3419, 0.3051, 0.3442, 0.3606, 0.3156, 0.3605, 0.318, 0.3051, 0.4894, 0.4763, 0.5188, 0.5352, 0.4902, 0.558, 0.4255, 0.548, 0.389, 0.5601, 0.3862, 0.4787, 0.4223, 0.4747, 0.02033, 0.1042, 0.09145, 0.12, 0.07488, 0.311, 5.412e-05, 0.3075, 0.4446, 0.6813, 0.4589, 0.5954, 0.4784, 0.6833, 0.6899, 0.9743, 0.7016, 0.8833, 0.7207, 0.9565, 0.5347, 0.3517, 0.512, 0.354, 0.5063, 0.3177, 0.5327, 0.314, 0.4789, 0.3327, 0.4894, 0.4763, 0.4531, 0.4739, 0.4493, 0.3325, 0.07088, 0.57, 0.1325, 0.5724, 0.1189, 0.8183, 0.06531, 0.8169, 0.02033, 0.1042, 0.05268, 0.02638, 0.1095, 0.04448, 0.09145, 0.12, 0.1667, 0.05601, 0.2021, 5.412e-05, 0.2531, 0.04129, 0.2158, 0.07177, 0.6231, 0.8043, 0.6231, 0.7844, 0.6557, 0.7803, 0.6557, 0.8084, 0.6231, 0.7844, 0.6231, 0.8043, 0.6032, 0.8043, 0.6032, 0.7844, 0.6231, 0.7844, 0.6181, 0.7653, 0.6486, 0.7531, 0.6557, 0.7803, 0.5205, 0.1215, 0.5267, 0.1456, 0.4898, 0.1603, 0.4811, 0.1265, 0.5205, 0.09657, 0.5454, 0.09657, 0.5454, 0.1215, 0.5205, 0.1215, 0.3423, 0.9473, 0.3217, 0.9784, 0.2988, 0.9056, 0.6144, 0.5984, 0.5862, 0.5997, 0.5808, 0.54, 0.6162, 0.5409, 0.4538, 0.09819, 0.4233, 0.09449, 0.4277, 0.04204, 0.4709, 0.05236, 0.3871, 0.6754, 0.3553, 0.677, 0.3491, 0.624, 0.3864, 0.6289, 0.4894, 0.4763, 0.4902, 0.558, 0.4531, 0.5474, 0.4531, 0.4739, 0.3927, 0.5711, 0.3864, 0.6289, 0.3491, 0.624, 0.3525, 0.5664, 0.1569, 0.1285, 0.1667, 0.05601, 0.2158, 0.07177, 0.2193, 0.1307, 0.3517, 0.8167, 0.3349, 0.823, 0.322, 0.7988, 0.3445, 0.7912, 0.6424, 0.6002, 0.6499, 0.5524, 0.6801, 0.5451, 0.6697, 0.6035, 0.4233, 0.09449, 0.3922, 0.09283, 0.3959, 0.0397, 0.4277, 0.04204, 0.4684, 0.2132, 0.4606, 0.1997, 0.4793, 0.1852, 0.4903, 0.2041, 0.5444, 0.9819, 0.5163, 0.9895, 0.5157, 0.8122, 0.5482, 0.8136, 0.4531, 0.4739, 0.4531, 0.5474, 0.4255, 0.548, 0.4223, 0.4747, 0.5808, 0.3513, 0.5577, 0.3508, 0.5544, 0.3093, 0.5852, 0.3074, 0.4684, 0.2588, 0.4725, 0.2437, 0.4959, 0.2469, 0.4903, 0.2679, 0.5862, 0.5997, 0.5586, 0.6037, 0.5433, 0.5463, 0.5808, 0.54, 0.4725, 0.2437, 0.4725, 0.2282, 0.4959, 0.2251, 0.4959, 0.2469, 0.5577, 0.3508, 0.5347, 0.3517, 0.5327, 0.314, 0.5544, 0.3093, 0.3695, 0.8132, 0.3517, 0.8167, 0.3445, 0.7912, 0.3668, 0.7875, 0.3873, 0.8127, 0.3695, 0.8132, 0.3668, 0.7875, 0.3892, 0.7871, 0.4725, 0.2282, 0.4725, 0.2437, 0.4569, 0.2437, 0.4569, 0.2282, 0.4045, 0.8156, 0.3873, 0.8127, 0.3892, 0.7871, 0.4125, 0.79, 0.4182, 0.6773, 0.3871, 0.6754, 0.3864, 0.6289, 0.4303, 0.6258, 0.4045, 0.8156, 0.4016, 0.8328, 0.3844, 0.8299, 0.3873, 0.8127, 0.3942, 0.9055, 0.3866, 0.9684, 0.3621, 0.9447, 0.4299, 0.9705, 0.3866, 0.9684, 0.3942, 0.9055, 0.6246, 0.8826, 0.6637, 0.8969, 0.6362, 0.9633, 0.6053, 0.9503, 0.6598, 0.9783, 0.6362, 0.9633, 0.6637, 0.8969, 0.01117, 0.8193, 0.06531, 0.8169, 0.07306, 0.9883, 0.03614, 0.992, 0.6144, 0.5984, 0.6162, 0.5409, 0.6499, 0.5524, 0.6424, 0.6002, 0.1727, 0.8229, 0.1942, 0.577, 0.2571, 0.5836, 0.2263, 0.8311, 0.01117, 0.8193, 0.007161, 0.5699, 0.07088, 0.57, 0.06531, 0.8169, 0.1325, 0.5724, 0.1942, 0.577, 0.1727, 0.8229, 0.1189, 0.8183, 0.1189, 0.8183, 0.1727, 0.8229, 0.1463, 0.9923, 0.1098, 0.9883, 0.1727, 0.8229, 0.2263, 0.8311, 0.1825, 0.9999, 0.1463, 0.9923, 0.06531, 0.8169, 0.1189, 0.8183, 0.1098, 0.9883, 0.07306, 0.9883, 0.4422, 0.9407, 0.4299, 0.9705, 0.3942, 0.9055, 0.5115, 0.6814, 0.5051, 0.5893, 0.5451, 0.6555, 0.3217, 0.9784, 0.2769, 0.9704, 0.2988, 0.9056, 0.5387, 0.0506, 0.5267, 0.07243, 0.4898, 0.05779, 0.5066, 0.02723, 0.3173, 0.4805, 0.3156, 0.3605, 0.3442, 0.3606, 0.3423, 0.4806, 0.3942, 0.9055, 0.3621, 0.9447, 0.3565, 0.9003, 0.3553, 0.677, 0.3871, 0.6754, 0.3892, 0.7871, 0.3668, 0.7875, 0.2938, 0.6903, 0.3235, 0.6814, 0.3445, 0.7912, 0.322, 0.7988, 0.6181, 0.8234, 0.6231, 0.8043, 0.6557, 0.8084, 0.6486, 0.8356, 0.3871, 0.6754, 0.4182, 0.6773, 0.4125, 0.79, 0.3892, 0.7871, 0.3235, 0.6814, 0.3553, 0.677, 0.3668, 0.7875, 0.3445, 0.7912, 0.478, 0.7595, 0.4828, 0.8118, 0.4511, 0.8152, 0.4388, 0.7657, 0.5482, 0.8136, 0.58, 0.8165, 0.5711, 0.9895, 0.5444, 0.9819, 0.4828, 0.8118, 0.478, 0.7595, 0.5196, 0.7585, 0.5157, 0.8122, 0.3295, 0.09889, 0.3133, 0.05184, 0.3526, 0.04255, 0.3603, 0.09318, 0.3603, 0.09318, 0.3922, 0.09283, 0.3924, 0.2413, 0.3692, 0.242, 0.4828, 0.8118, 0.5157, 0.8122, 0.5163, 0.9895, 0.4865, 0.9869, 0.4511, 0.8152, 0.4828, 0.8118, 0.4865, 0.9869, 0.4557, 0.9883, 0.6035, 0.354, 0.5808, 0.3513, 0.5852, 0.3074, 0.6136, 0.3185, 0.4233, 0.09449, 0.4538, 0.09819, 0.4384, 0.2437, 0.4154, 0.2419, 0.3295, 0.09889, 0.3603, 0.09318, 0.3692, 0.242, 0.3469, 0.244, 0.3922, 0.09283, 0.4233, 0.09449, 0.4154, 0.2419, 0.3924, 0.2413, 0.2193, 0.1307, 0.2158, 0.07177, 0.2531, 0.04129, 0.293, 0.1151, 0.419, 0.3334, 0.4156, 0.2855, 0.4475, 0.29, 0.4493, 0.3325, 0.5115, 0.6814, 0.511, 0.7241, 0.4776, 0.7253, 0.4784, 0.6833, 0.5577, 0.3508, 0.5808, 0.3513, 0.5727, 0.5096, 0.5577, 0.5092, 0.5808, 0.3513, 0.6035, 0.354, 0.5879, 0.5108, 0.5727, 0.5096, 0.5347, 0.3517, 0.5577, 0.3508, 0.5577, 0.5092, 0.5425, 0.5096, 0.512, 0.354, 0.5347, 0.3517, 0.5425, 0.5096, 0.5273, 0.5107, 0.4725, 0.2282, 0.4684, 0.2132, 0.4903, 0.2041, 0.4959, 0.2251, 0.5205, 0.09657, 0.5205, 0.1215, 0.4811, 0.1265, 0.4811, 0.09159, 0.6144, 0.5984, 0.6424, 0.6002, 0.6338, 0.7362, 0.6145, 0.7356, 0.5586, 0.6037, 0.5862, 0.5997, 0.5952, 0.7363, 0.576, 0.7381, 0.5862, 0.5997, 0.6144, 0.5984, 0.6145, 0.7356, 0.5952, 0.7363, 0.6424, 0.6002, 0.6697, 0.6035, 0.6532, 0.738, 0.6338, 0.7362, 0.6085, 0.8408, 0.6181, 0.8234, 0.6486, 0.8356, 0.635, 0.8602, 0.5267, 0.07243, 0.5205, 0.09657, 0.4811, 0.09159, 0.4898, 0.05779, 0.3894, 0.3349, 0.3791, 0.2896, 0.4156, 0.2855, 0.419, 0.3334, 0.4339, 0.898, 0.3942, 0.9055, 0.3923, 0.8546, 0.4282, 0.853, 0.7016, 0.8833, 0.7396, 0.8799, 0.7567, 0.9573, 0.7207, 0.9565, 0.4589, 0.5954, 0.5051, 0.5893, 0.5115, 0.6814, 0.4784, 0.6833, 0.6598, 0.9783, 0.6637, 0.8969, 0.7016, 0.8833, 0.6899, 0.9743, 0.3085, 0.6306, 0.2726, 0.6417, 0.2698, 0.5829, 0.2988, 0.9056, 0.2577, 0.9439, 0.2603, 0.8959, 0.0, 0.0, 1.0, 0.0, 1.0, 1.0, 0.0, 1.0, 0.0, 0.0, 1.0, 0.0, 1.0, 1.0, 0.0, 1.0, 0.0, 0.0, 1.0, 0.0, 1.0, 1.0, 0.0, 1.0, 0.0, 0.0, 1.0, 0.0, 1.0, 1.0, 0.0, 1.0, 0.0, 0.0, 1.0, 0.0, 1.0, 1.0, 0.0, 1.0, 0.0, 0.0, 1.0, 0.0, 1.0, 1.0, 0.0, 1.0, 0.0, 0.0, 1.0, 0.0, 1.0, 1.0, 0.0, 1.0, 0.0, 0.0, 1.0, 0.0, 1.0, 1.0, 0.0, 1.0, 0.0, 0.0, 1.0, 0.0, 1.0, 1.0, 0.0, 1.0, 0.0, 0.0, 1.0, 0.0, 1.0, 1.0, 0.0, 1.0, 0.0, 0.0, 1.0, 0.0, 1.0, 1.0, 0.0, 1.0, 0.0, 0.0, 1.0, 0.0, 1.0, 1.0, 0.0, 1.0, 0.0, 0.0, 1.0, 0.0, 1.0, 1.0, 0.0, 1.0, 0.0, 0.0, 1.0, 0.0, 1.0, 1.0, 0.0, 1.0, 0.0, 0.0, 1.0, 0.0, 1.0, 1.0, 0.0, 1.0, 0.0, 0.0, 1.0, 0.0, 1.0, 1.0, 0.0, 1.0, 0.0, 0.0, 1.0, 0.0, 1.0, 1.0, 0.0, 1.0, 0.0, 0.0, 1.0, 0.0, 1.0, 1.0, 0.0, 1.0, 0.0, 0.0, 1.0, 0.0, 1.0, 1.0, 0.0, 1.0, 0.0, 0.0, 1.0, 0.0, 1.0, 1.0, 0.0, 1.0, 0.0, 0.0, 1.0, 0.0, 1.0, 1.0, 0.0, 1.0, 0.0, 0.0, 1.0, 0.0, 1.0, 1.0, 0.0, 1.0, 0.0, 0.0, 1.0, 0.0, 1.0, 1.0, 0.0, 1.0, 0.0, 0.0, 1.0, 0.0, 1.0, 1.0, 0.0, 1.0, 0.0, 0.0, 1.0, 0.0, 1.0, 1.0, 0.0, 1.0, 0.0, 0.0, 1.0, 0.0, 1.0, 1.0, 0.0, 1.0, 0.0, 0.0, 1.0, 0.0, 1.0, 1.0, 0.0, 1.0, 0.0, 0.0, 1.0, 0.0, 1.0, 1.0, 0.0, 1.0, 0.0, 0.0, 1.0, 0.0, 1.0, 1.0, 0.0, 1.0, 0.0, 0.0, 1.0, 0.0, 1.0, 1.0, 0.0, 1.0, 0.0, 0.0, 1.0, 0.0, 1.0, 1.0, 0.0, 1.0, 0.0, 0.0, 1.0, 0.0, 1.0, 1.0, 0.0, 1.0, 0.0, 0.0, 1.0, 0.0, 1.0, 1.0, 0.0, 1.0, 0.0, 0.0, 1.0, 0.0, 1.0, 1.0, 0.0, 1.0, 0.0, 0.0, 1.0, 0.0, 1.0, 1.0, 0.0, 1.0, 0.0, 0.0, 1.0, 0.0, 1.0, 1.0, 0.0, 1.0, 0.0, 0.0, 1.0, 0.0, 1.0, 1.0, 0.0, 1.0, 0.0, 0.0, 1.0, 0.0, 1.0, 1.0, 0.0, 1.0, 0.0, 0.0, 1.0, 0.0, 1.0, 1.0, 0.0, 1.0, 0.0, 0.0, 1.0, 0.0, 1.0, 1.0, 0.0, 1.0, 0.0, 0.0, 1.0, 0.0, 1.0, 1.0, 0.0, 1.0, 0.0, 0.0, 1.0, 0.0, 1.0, 1.0, 0.0, 1.0, 0.0, 0.0, 1.0, 0.0, 1.0, 1.0, 0.0, 1.0, 0.0, 0.0, 1.0, 0.0, 1.0, 1.0, 0.0, 1.0, 0.0, 0.0, 1.0, 0.0, 1.0, 1.0, 0.0, 1.0, 0.0, 0.0, 1.0, 0.0, 1.0, 1.0, 0.0, 1.0, 0.0, 0.0, 1.0, 0.0, 1.0, 1.0, 0.0, 1.0, 0.0, 0.0, 1.0, 0.0, 1.0, 1.0, 0.0, 1.0, 0.0, 0.0, 1.0, 0.0, 1.0, 1.0, 0.0, 1.0, 0.0, 0.0, 1.0, 0.0, 1.0, 1.0, 0.0, 1.0, 0.0, 0.0, 1.0, 0.0, 1.0, 1.0, 0.0, 1.0, 0.0, 0.0, 1.0, 0.0, 1.0, 1.0, 0.0, 1.0, 0.0, 0.0, 1.0, 0.0, 1.0, 1.0, 0.0, 1.0, 0.0, 0.0, 1.0, 0.0, 1.0, 1.0, 0.0, 1.0, 0.0, 0.0, 1.0, 0.0, 1.0, 1.0, 0.0, 1.0, 0.0, 0.0, 1.0, 0.0, 1.0, 1.0, 0.0, 1.0, 0.0, 0.0, 1.0, 0.0, 1.0, 1.0, 0.0, 1.0, 0.0, 0.0, 1.0, 0.0, 1.0, 1.0, 0.0, 1.0, 0.0, 0.0, 1.0, 0.0, 1.0, 1.0, 0.0, 1.0, 0.0, 0.0, 1.0, 0.0, 1.0, 1.0, 0.0, 1.0, 0.0, 0.0, 1.0, 0.0, 1.0, 1.0, 0.0, 1.0, 0.0, 0.0, 1.0, 0.0, 1.0, 1.0, 0.0, 1.0, 0.0, 0.0, 1.0, 0.0, 1.0, 1.0, 0.0, 1.0, 0.0, 0.0, 1.0, 0.0, 1.0, 1.0, 0.0, 1.0, 0.0, 0.0, 1.0, 0.0, 1.0, 1.0, 0.0, 1.0, 0.0, 0.0, 1.0, 0.0, 1.0, 1.0, 0.0, 1.0, 0.0, 0.0, 1.0, 0.0, 1.0, 1.0, 0.0, 1.0, 0.0, 0.0, 1.0, 0.0, 1.0, 1.0, 0.0, 1.0, 0.0, 0.0, 1.0, 0.0, 1.0, 1.0, 0.0, 1.0, 0.0, 0.0, 1.0, 0.0, 1.0, 1.0, 0.0, 1.0, 0.0, 0.0, 1.0, 0.0, 1.0, 1.0, 0.0, 1.0, 0.0, 0.0, 1.0, 0.0, 1.0, 1.0, 0.0, 1.0, 0.0, 0.0, 1.0, 0.0, 1.0, 1.0, 0.0, 1.0, 0.0, 0.0, 1.0, 0.0, 1.0, 1.0, 0.0, 1.0, 0.0, 0.0, 1.0, 0.0, 1.0, 1.0, 0.0, 1.0, 0.0, 0.0, 1.0, 0.0, 1.0, 1.0, 0.0, 1.0, 0.0, 0.0, 1.0, 0.0, 1.0, 1.0, 0.0, 1.0, 0.0, 0.0, 1.0, 0.0, 1.0, 1.0, 0.0, 1.0, 0.0, 0.0, 1.0, 0.0, 1.0, 1.0, 0.0, 1.0, 0.0, 0.0, 1.0, 0.0, 1.0, 1.0, 0.0, 1.0, 0.0, 0.0, 1.0, 0.0, 1.0, 1.0, 0.0, 1.0, 0.0, 0.0, 1.0, 0.0, 1.0, 1.0, 0.0, 1.0, 0.0, 0.0, 1.0, 0.0, 1.0, 1.0, 0.0, 1.0, 0.0, 0.0, 1.0, 0.0, 1.0, 1.0, 0.0, 1.0, 0.0, 0.0, 1.0, 0.0, 1.0, 1.0, 0.0, 1.0, 0.0, 0.0, 1.0, 0.0, 1.0, 1.0, 0.0, 1.0, 0.0, 0.0, 1.0, 0.0, 1.0, 1.0, 0.0, 1.0, 0.0, 0.0, 1.0, 0.0, 1.0, 1.0, 0.0, 1.0, 0.0, 0.0, 1.0, 0.0, 1.0, 1.0, 0.0, 1.0, 0.0, 0.0, 1.0, 0.0, 1.0, 1.0, 0.0, 1.0, 0.0, 0.0, 1.0, 0.0, 1.0, 1.0, 0.0, 1.0, 0.0, 0.0, 1.0, 0.0, 1.0, 1.0, 0.0, 1.0, 0.0, 0.0, 1.0, 0.0, 1.0, 1.0, 0.0, 1.0, 0.0, 0.0, 1.0, 0.0, 1.0, 1.0, 0.0, 1.0, 0.0, 0.0, 1.0, 0.0, 1.0, 1.0, 0.0, 1.0, 0.0, 0.0, 1.0, 0.0, 1.0, 1.0, 0.0, 1.0, 0.0, 0.0, 1.0, 0.0, 1.0, 1.0, 0.0, 1.0, 0.0, 0.0, 1.0, 0.0, 1.0, 1.0, 0.0, 1.0, 0.0, 0.0, 1.0, 0.0, 1.0, 1.0, 0.0, 1.0, 0.0, 0.0, 1.0, 0.0, 1.0, 1.0, 0.0, 1.0, 0.0, 0.0, 1.0, 0.0, 1.0, 1.0, 0.0, 1.0, 0.0, 0.0, 1.0, 0.0, 1.0, 1.0, 0.0, 1.0, 0.0, 0.0, 1.0, 0.0, 1.0, 1.0, 0.0, 1.0, 0.0, 0.0, 1.0, 0.0, 1.0, 1.0, 0.0, 1.0, 0.0, 0.0, 1.0, 0.0, 1.0, 1.0, 0.0, 1.0, 0.0, 0.0, 1.0, 0.0, 1.0, 1.0, 0.0, 1.0, 0.0, 0.0, 1.0, 0.0, 1.0, 1.0, 0.0, 1.0, 0.0, 0.0, 1.0, 0.0, 1.0, 1.0, 0.0, 1.0, 0.0, 0.0, 1.0, 0.0, 1.0, 1.0, 0.0, 1.0, 0.0, 0.0, 1.0, 0.0, 1.0, 1.0, 0.0, 1.0, 0.0, 0.0, 1.0, 0.0, 1.0, 1.0, 0.0, 1.0, 0.0, 0.0, 1.0, 0.0, 1.0, 1.0, 0.0, 1.0, 0.0, 0.0, 1.0, 0.0, 1.0, 1.0, 0.0, 1.0, 0.0, 0.0, 1.0, 0.0, 1.0, 1.0, 0.0, 1.0, 0.0, 0.0, 1.0, 0.0, 1.0, 1.0, 0.0, 1.0, 0.0, 0.0, 1.0, 0.0, 1.0, 1.0, 0.0, 1.0, 0.0, 0.0, 1.0, 0.0, 1.0, 1.0, 0.0, 1.0, 0.0, 0.0, 1.0, 0.0, 1.0, 1.0, 0.0, 1.0, 0.0, 0.0, 1.0, 0.0, 1.0, 1.0, 0.0, 1.0, 0.0, 0.0, 1.0, 0.0, 1.0, 1.0, 0.0, 1.0, 0.0, 0.0, 1.0, 0.0, 1.0, 1.0, 0.0, 1.0, 0.0, 0.0, 1.0, 0.0, 1.0, 1.0, 0.0, 1.0, 0.0, 0.0, 1.0, 0.0, 1.0, 1.0, 0.0, 1.0, 0.0, 0.0, 1.0, 0.0, 1.0, 1.0, 0.0, 1.0, 0.0, 0.0, 1.0, 0.0, 1.0, 1.0, 0.0, 1.0, 0.0, 0.0, 1.0, 0.0, 1.0, 1.0, 0.0, 1.0, 0.0, 0.0, 1.0, 0.0, 1.0, 1.0, 0.0, 1.0, 0.0, 0.0, 1.0, 0.0, 1.0, 1.0, 0.0, 1.0, 0.0, 0.0, 1.0, 0.0, 1.0, 1.0, 0.0, 1.0, 0.0, 0.0, 1.0, 0.0, 1.0, 1.0, 0.0, 1.0, 0.0, 0.0, 1.0, 0.0, 1.0, 1.0, 0.0, 1.0, 0.0, 0.0, 1.0, 0.0, 1.0, 1.0, 0.0, 1.0, 0.0, 0.0, 1.0, 0.0, 1.0, 1.0, 0.0, 1.0, 0.0, 0.0, 1.0, 0.0, 1.0, 1.0, 0.0, 1.0, 0.0, 0.0, 1.0, 0.0, 1.0, 1.0, 0.0, 1.0, 0.0, 0.0, 1.0, 0.0, 1.0, 1.0, 0.0, 1.0, 0.0, 0.0, 1.0, 0.0, 1.0, 1.0, 0.0, 1.0, 0.0, 0.0, 1.0, 0.0, 1.0, 1.0, 0.0, 1.0, 0.0, 0.0, 1.0, 0.0, 1.0, 1.0, 0.0, 1.0, 0.0, 0.0, 1.0, 0.0, 1.0, 1.0, 0.0, 1.0, 0.0, 0.0, 1.0, 0.0, 1.0, 1.0, 0.0, 1.0, 0.0, 0.0, 1.0, 0.0, 1.0, 1.0, 0.0, 1.0, 0.0, 0.0, 1.0, 0.0, 1.0, 1.0, 0.0, 1.0, 0.0, 0.0, 1.0, 0.0, 1.0, 1.0, 0.0, 1.0, 0.0, 0.0, 1.0, 0.0, 1.0, 1.0, 0.0, 1.0, 0.0, 0.0, 1.0, 0.0, 1.0, 1.0, 0.0, 1.0, 0.0, 0.0, 1.0, 0.0, 1.0, 1.0, 0.0, 1.0, 0.0, 0.0, 1.0, 0.0, 1.0, 1.0, 0.0, 1.0, 0.0, 0.0, 1.0, 0.0, 1.0, 1.0, 0.0, 1.0, 0.0, 0.0, 1.0, 0.0, 1.0, 1.0, 0.0, 1.0, 0.0, 0.0, 1.0, 0.0, 1.0, 1.0, 0.0, 1.0, 0.0, 0.0, 1.0, 0.0, 1.0, 1.0, 0.0, 1.0, 0.0, 0.0, 1.0, 0.0, 1.0, 1.0, 0.0, 1.0, 0.0, 0.0, 1.0, 0.0, 1.0, 1.0, 0.0, 1.0, 0.0, 0.0, 1.0, 0.0, 1.0, 1.0, 0.0, 1.0, 0.0, 0.0, 1.0, 0.0, 1.0, 1.0, 0.0, 1.0, 0.0, 0.0, 1.0, 0.0, 1.0, 1.0, 0.0, 1.0, 0.0, 0.0, 1.0, 0.0, 1.0, 1.0, 0.0, 1.0, 0.0, 0.0, 1.0, 0.0, 1.0, 1.0, 0.0, 1.0, 0.0, 0.0, 1.0, 0.0, 1.0, 1.0, 0.0, 1.0, 0.0, 0.0, 1.0, 0.0, 1.0, 1.0, 0.0, 1.0, 0.0, 0.0, 1.0, 0.0, 1.0, 1.0, 0.0, 1.0, 0.0, 0.0, 1.0, 0.0, 1.0, 1.0, 0.0, 1.0, 0.0, 0.0, 1.0, 0.0, 1.0, 1.0, 0.0, 1.0, 0.0, 0.0, 1.0, 0.0, 1.0, 1.0, 0.0, 1.0, 0.0, 0.0, 1.0, 0.0, 1.0, 1.0, 0.0, 1.0, 0.0, 0.0, 1.0, 0.0, 1.0, 1.0, 0.0, 1.0, 0.0, 0.0, 1.0, 0.0, 1.0, 1.0, 0.0, 1.0, 0.0, 0.0, 1.0, 0.0, 1.0, 1.0, 0.0, 1.0, 0.0, 0.0, 1.0, 0.0, 1.0, 1.0, 0.0, 1.0, 0.0, 0.0, 1.0, 0.0, 1.0, 1.0, 0.0, 1.0, 0.0, 0.0, 1.0, 0.0, 1.0, 1.0, 0.0, 1.0, 0.0, 0.0, 1.0, 0.0, 1.0, 1.0, 0.0, 1.0, 0.0, 0.0, 1.0, 0.0, 1.0, 1.0, 0.0, 1.0, 0.0, 0.0, 1.0, 0.0, 1.0, 1.0, 0.0, 1.0, 0.0, 0.0, 1.0, 0.0, 1.0, 1.0, 0.0, 1.0, 0.0, 0.0, 1.0, 0.0, 1.0, 1.0, 0.0, 1.0, 0.0, 0.0, 1.0, 0.0, 1.0, 1.0, 0.0, 1.0, 0.0, 0.0, 1.0, 0.0, 1.0, 1.0, 0.0, 1.0, 0.0, 0.0, 1.0, 0.0, 1.0, 1.0, 0.0, 1.0, 0.0, 0.0, 1.0, 0.0, 1.0, 1.0, 0.0, 1.0, 0.0, 0.0, 1.0, 0.0, 1.0, 1.0, 0.0, 1.0, 0.0, 0.0, 1.0, 0.0, 1.0, 1.0, 0.0, 1.0, 0.0, 0.0, 1.0, 0.0, 1.0, 1.0, 0.0, 1.0, 0.0, 0.0, 1.0, 0.0, 1.0, 1.0, 0.0, 1.0, 0.0, 0.0, 1.0, 0.0, 1.0, 1.0, 0.0, 1.0, 0.0, 0.0, 1.0, 0.0, 1.0, 1.0, 0.0, 1.0, 0.0, 0.0, 1.0, 0.0, 1.0, 1.0, 0.0, 1.0, 0.0, 0.0, 1.0, 0.0, 1.0, 1.0, 0.0, 1.0, 0.0, 0.0, 1.0, 0.0, 1.0, 1.0, 0.0, 1.0, 0.0, 0.0, 1.0, 0.0, 1.0, 1.0, 0.0, 1.0, 0.0, 0.0, 1.0, 0.0, 1.0, 1.0, 0.0, 1.0, 0.0, 0.0, 1.0, 0.0, 1.0, 1.0, 0.0, 1.0, 0.0, 0.0, 1.0, 0.0, 1.0, 1.0, 0.0, 1.0, 0.0, 0.0, 1.0, 0.0, 1.0, 1.0, 0.0, 1.0, 0.0, 0.0, 1.0, 0.0, 1.0, 1.0, 0.0, 1.0, 0.0, 0.0, 1.0, 0.0, 1.0, 1.0, 0.0, 1.0, 0.0, 0.0, 1.0, 0.0, 1.0, 1.0, 0.0, 1.0, 0.0, 0.0, 1.0, 0.0, 1.0, 1.0, 0.0, 1.0, 0.0, 0.0, 1.0, 0.0, 1.0, 1.0, 0.0, 1.0, 0.0, 0.0, 1.0, 0.0, 1.0, 1.0, 0.0, 1.0, 0.0, 0.0, 1.0, 0.0, 1.0, 1.0, 0.0, 1.0, 0.0, 0.0, 1.0, 0.0, 1.0, 1.0, 0.0, 1.0, 0.0, 0.0, 1.0, 0.0, 1.0, 1.0, 0.0, 1.0, 0.0, 0.0, 1.0, 0.0, 1.0, 1.0, 0.0, 1.0, 0.0, 0.0, 1.0, 0.0, 1.0, 1.0, 0.0, 1.0, 0.0, 0.0, 1.0, 0.0, 1.0, 1.0, 0.0, 1.0, 0.0, 0.0, 1.0, 0.0, 1.0, 1.0, 0.0, 1.0, 0.0, 0.0, 1.0, 0.0, 1.0, 1.0, 0.0, 1.0, 0.0, 0.0, 1.0, 0.0, 1.0, 1.0, 0.0, 1.0, 0.0, 0.0, 1.0, 0.0, 1.0, 1.0, 0.0, 1.0, 0.0, 0.0, 1.0, 0.0, 1.0, 1.0, 0.0, 1.0, 0.0, 0.0, 1.0, 0.0, 1.0, 1.0, 0.0, 1.0, 0.0, 0.0, 1.0, 0.0, 1.0, 1.0, 0.0, 1.0, 0.0, 0.0, 1.0, 0.0, 1.0, 1.0, 0.0, 1.0, 0.0, 0.0, 1.0, 0.0, 1.0, 1.0, 0.0, 1.0, 0.0, 0.0, 1.0, 0.0, 1.0, 1.0, 0.0, 1.0, 0.0, 0.0, 1.0, 0.0, 1.0, 1.0, 0.0, 1.0, 0.0, 0.0, 1.0, 0.0, 1.0, 1.0, 0.0, 1.0, 0.0, 0.0, 1.0, 0.0, 1.0, 1.0, 0.0, 1.0, 0.0, 0.0, 1.0, 0.0, 1.0, 1.0, 0.0, 1.0, 0.0, 0.0, 1.0, 0.0, 1.0, 1.0, 0.0, 1.0, 0.0, 0.0, 1.0, 0.0, 1.0, 1.0, 0.0, 1.0, 0.0, 0.0, 1.0, 0.0, 1.0, 1.0, 0.0, 1.0, 0.0, 0.0, 1.0, 0.0, 1.0, 1.0, 0.0, 1.0, 0.0, 0.0, 1.0, 0.0, 1.0, 1.0, 0.0, 1.0, 0.0, 0.0, 1.0, 0.0, 1.0, 1.0, 0.0, 1.0, 0.0, 0.0, 1.0, 0.0, 1.0, 1.0, 0.0, 1.0, 0.0, 0.0, 1.0, 0.0, 1.0, 1.0, 0.0, 1.0, 0.0, 0.0, 1.0, 0.0, 1.0, 1.0, 0.0, 1.0, 0.0, 0.0, 1.0, 0.0, 1.0, 1.0, 0.0, 1.0, 0.0, 0.0, 1.0, 0.0, 1.0, 1.0, 0.0, 1.0, 0.0, 0.0, 1.0, 0.0, 1.0, 1.0, 0.0, 1.0, 0.0, 0.0, 1.0, 0.0, 1.0, 1.0, 0.0, 1.0, 0.0, 0.0, 1.0, 0.0, 1.0, 1.0, 0.0, 1.0, 0.0, 0.0, 1.0, 0.0, 1.0, 1.0, 0.0, 1.0, 0.0, 0.0, 1.0, 0.0, 1.0, 1.0, 0.0, 1.0, 0.0, 0.0, 1.0, 0.0, 1.0, 1.0, 0.0, 1.0, 0.0, 0.0, 1.0, 0.0, 1.0, 1.0, 0.0, 1.0, 0.0, 0.0, 1.0, 0.0, 1.0, 1.0, 0.0, 1.0, 0.0, 0.0, 1.0, 0.0, 1.0, 1.0, 0.0, 1.0, 0.0, 0.0, 1.0, 0.0, 1.0, 1.0, 0.0, 1.0, 0.0, 0.0, 1.0, 0.0, 1.0, 1.0, 0.0, 1.0, 0.0, 0.0, 1.0, 0.0, 1.0, 1.0, 0.0, 1.0, 0.0, 0.0, 1.0, 0.0, 1.0, 1.0, 0.0, 1.0, 0.0, 0.0, 1.0, 0.0, 1.0, 1.0, 0.0, 1.0, 0.0, 0.0, 1.0, 0.0, 1.0, 1.0, 0.0, 1.0, 0.0, 0.0, 1.0, 0.0, 1.0, 1.0, 0.0, 1.0, 0.0, 0.0, 1.0, 0.0, 1.0, 1.0, 0.0, 1.0, 0.0, 0.0, 1.0, 0.0, 1.0, 1.0, 0.0, 1.0, 0.0, 0.0, 1.0, 0.0, 1.0, 1.0, 0.0, 1.0, 0.0, 0.0, 1.0, 0.0, 1.0, 1.0, 0.0, 1.0, 0.0, 0.0, 1.0, 0.0, 1.0, 1.0, 0.0, 1.0, 0.0, 0.0, 1.0, 0.0, 1.0, 1.0, 0.0, 1.0, 0.0, 0.0, 1.0, 0.0, 1.0, 1.0, 0.0, 1.0, 0.0, 0.0, 1.0, 0.0, 1.0, 1.0, 0.0, 1.0, 0.0, 0.0, 1.0, 0.0, 1.0, 1.0, 0.0, 1.0, 0.0, 0.0, 1.0, 0.0, 1.0, 1.0, 0.0, 1.0, 0.0, 0.0, 1.0, 0.0, 1.0, 1.0, 0.0, 1.0, 0.0, 0.0, 1.0, 0.0, 1.0, 1.0, 0.0, 1.0, 0.0, 0.0, 1.0, 0.0, 1.0, 1.0, 0.0, 1.0, 0.0, 0.0, 1.0, 0.0, 1.0, 1.0, 0.0, 1.0, 0.0, 0.0, 1.0, 0.0, 1.0, 1.0, 0.0, 1.0, 0.0, 0.0, 1.0, 0.0, 1.0, 1.0, 0.0, 1.0, 0.0, 0.0, 1.0, 0.0, 1.0, 1.0, 0.0, 1.0, 0.0, 0.0, 1.0, 0.0, 1.0, 1.0, 0.0, 1.0, 0.0, 0.0, 1.0, 0.0, 1.0, 1.0, 0.0, 1.0, 0.0, 0.0, 1.0, 0.0, 1.0, 1.0, 0.0, 1.0, 0.0, 0.0, 1.0, 0.0, 1.0, 1.0, 0.0, 1.0, 0.0, 0.0, 1.0, 0.0, 1.0, 1.0, 0.0, 1.0, 0.0, 0.0, 1.0, 0.0, 1.0, 1.0, 0.0, 1.0, 0.0, 0.0, 1.0, 0.0, 1.0, 1.0, 0.0, 1.0, 0.0, 0.0, 1.0, 0.0, 1.0, 1.0, 0.0, 1.0, 0.0, 0.0, 1.0, 0.0, 1.0, 1.0, 0.0, 1.0, 0.0, 0.0, 1.0, 0.0, 1.0, 1.0, 0.0, 1.0, 0.0, 0.0, 1.0, 0.0, 1.0, 1.0, 0.0, 1.0, 0.0, 0.0, 1.0, 0.0, 1.0, 1.0, 0.0, 1.0, 0.0, 0.0, 1.0, 0.0, 1.0, 1.0, 0.0, 1.0, 0.0, 0.0, 1.0, 0.0, 1.0, 1.0, 0.0, 1.0, 0.0, 0.0, 1.0, 0.0, 1.0, 1.0, 0.0, 1.0, 0.0, 0.0, 1.0, 0.0, 1.0, 1.0, 0.0, 1.0, 0.0, 0.0, 1.0, 0.0, 1.0, 1.0, 0.0, 1.0, 0.0, 0.0, 1.0, 0.0, 1.0, 1.0, 0.0, 1.0, 0.0, 0.0, 1.0, 0.0, 1.0, 1.0, 0.0, 1.0, 0.0, 0.0, 1.0, 0.0, 1.0, 1.0, 0.0, 1.0, 0.0, 0.0, 1.0, 0.0, 1.0, 1.0, 0.0, 1.0, 0.0, 0.0, 1.0, 0.0, 1.0, 1.0, 0.0, 1.0, 0.0, 0.0, 1.0, 0.0, 1.0, 1.0, 0.0, 1.0, 0.0, 0.0, 1.0, 0.0, 1.0, 1.0, 0.0, 1.0, 0.0, 0.0, 1.0, 0.0, 1.0, 1.0, 0.0, 1.0, 0.0, 0.0, 1.0, 0.0, 1.0, 1.0, 0.0, 1.0, 0.0, 0.0, 1.0, 0.0, 1.0, 1.0, 0.0, 1.0, 0.0, 0.0, 1.0, 0.0, 1.0, 1.0, 0.0, 1.0, 0.0, 0.0, 1.0, 0.0, 1.0, 1.0, 0.0, 1.0, 0.0, 0.0, 1.0, 0.0, 1.0, 1.0, 0.0, 1.0, 0.0, 0.0, 1.0, 0.0, 1.0, 1.0, 0.0, 1.0, 0.0, 0.0, 1.0, 0.0, 1.0, 1.0, 0.0, 1.0, 0.0, 0.0, 1.0, 0.0, 1.0, 1.0, 0.0, 1.0, 0.0, 0.0, 1.0, 0.0, 1.0, 1.0, 0.0, 1.0, 0.0, 0.0, 1.0, 0.0, 1.0, 1.0, 0.0, 1.0, 0.0, 0.0, 1.0, 0.0, 1.0, 1.0, 0.0, 1.0, 0.0, 0.0, 1.0, 0.0, 1.0, 1.0, 0.0, 1.0, 0.0, 0.0, 1.0, 0.0, 1.0, 1.0, 0.0, 1.0, 0.0, 0.0, 1.0, 0.0, 1.0, 1.0, 0.0, 1.0, 0.0, 0.0, 1.0, 0.0, 1.0, 1.0, 0.0, 1.0, 0.0, 0.0, 1.0, 0.0, 1.0, 1.0, 0.0, 1.0, 0.0, 0.0, 1.0, 0.0, 1.0, 1.0, 0.0, 1.0, 0.0, 0.0, 1.0, 0.0, 1.0, 1.0, 0.0, 1.0, 0.0, 0.0, 1.0, 0.0, 1.0, 1.0, 0.0, 1.0, 0.0, 0.0, 1.0, 0.0, 1.0, 1.0, 0.0, 1.0, 0.0, 0.0, 1.0, 0.0, 1.0, 1.0, 0.0, 1.0, 0.0, 0.0, 1.0, 0.0, 1.0, 1.0, 0.0, 1.0])
me_plane.materials.append(mat_trunk)
me_plane.materials.append(mat_leaves)
me_plane.update()

# ---- objects
ob_light = bpy.data.objects.new('Light', light_light)
ob_camera = bpy.data.objects.new('Camera', cam_camera)
ob_trunk = bpy.data.objects.new('Trunk', me_plane)

# ---- transforms, parenting, visibility, modifiers, constraints
ob_light.location = (4.076, 1.005, 5.904)
ob_light.rotation_euler = (0.6503, 0.05522, 1.866)
ob_light.lock_rotations_4d = False
ob_light.empty_display_type = 'ARROWS'
ob_light.color = (0.0, 0.0, 0.0, 0.0)
ob_light.lineart.crease_threshold = 0.0
ob_camera.location = (7.359, -6.926, 4.958)
ob_camera.rotation_euler = (1.109, 0.0, 0.8149)
ob_camera.lock_rotations_4d = False
ob_camera.empty_display_type = 'ARROWS'
ob_camera.color = (0.0, 0.0, 0.0, 0.0)
ob_camera.display_type = 'WIRE'
ob_camera.lineart.crease_threshold = 0.0
ob_trunk.location = (0.0, 0.0, 0.0)

# ---- collection membership
col_collection.objects.link(ob_light)
col_collection.objects.link(ob_camera)
col_collection.objects.link(ob_trunk)

# ---- scene / render settings (as saved in the file)
scene.camera = ob_camera
scene.frame_start = 1; scene.frame_end = 250; scene.frame_set(1)
scene.render.engine = 'BLENDER_EEVEE_NEXT'
scene.render.fps = 25
scene.cycles.sampling_pattern = 'TABULATED_SOBOL'
scene.cycles.use_light_tree = False
scene.view_settings.view_transform = 'Filmic'
bpy.context.view_layer.update()
